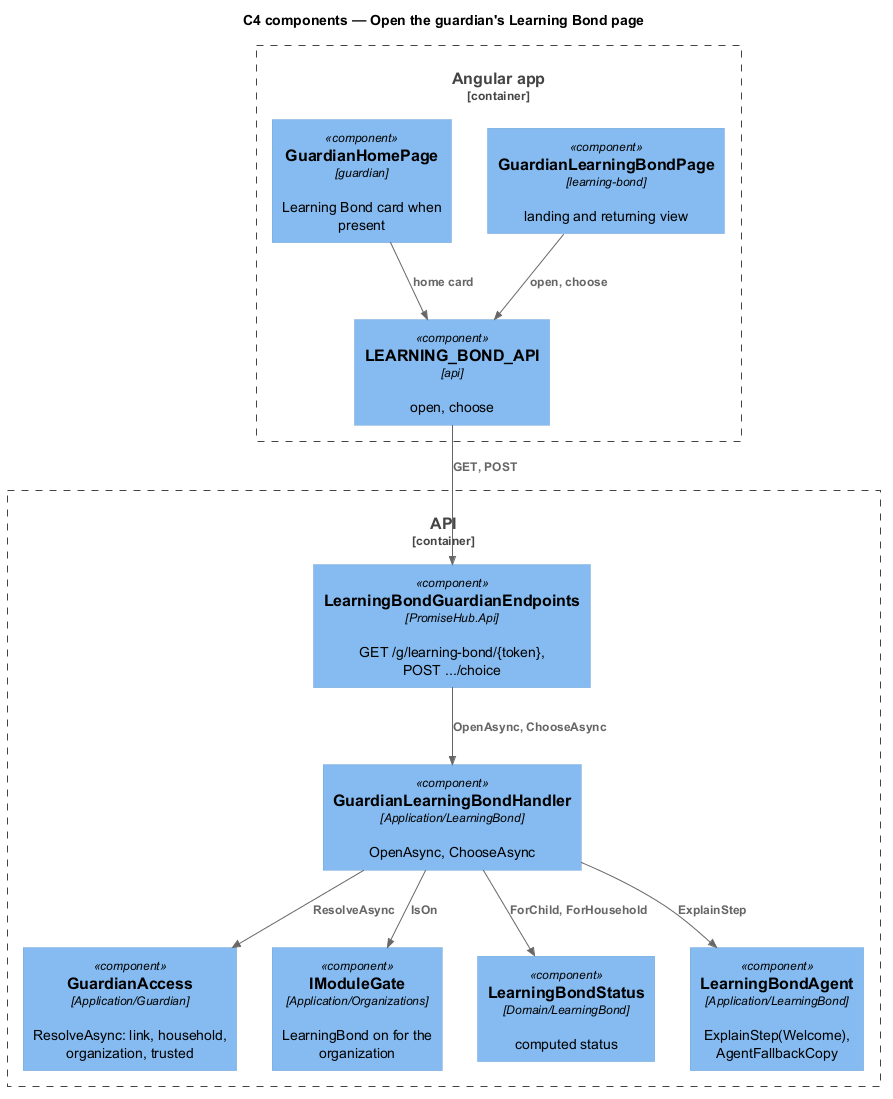

The diagram above was rendered by PlantUML. Its source (embedded in the PNG):
@startuml
!include <C4/C4_Component>
title C4 components — Open the guardian's Learning Bond page
Container_Boundary(web, "Angular app") {
  Component(page, "GuardianLearningBondPage", "learning-bond", "landing and returning view")
  Component(home, "GuardianHomePage", "guardian", "Learning Bond card when present")
  Component(client, "LEARNING_BOND_API", "api", "open, choose")
}
Container_Boundary(api, "API") {
  Component(ep, "LearningBondGuardianEndpoints", "PromiseHub.Api", "GET /g/learning-bond/{token}, POST .../choice")
  Component(access, "GuardianAccess", "Application/Guardian", "ResolveAsync: link, household, organization, trusted")
  Component(gate, "IModuleGate", "Application/Organizations", "LearningBond on for the organization")
  Component(h, "GuardianLearningBondHandler", "Application/LearningBond", "OpenAsync, ChooseAsync")
  Component(status, "LearningBondStatus", "Domain/LearningBond", "computed status")
  Component(agent, "LearningBondAgent", "Application/LearningBond", "ExplainStep(Welcome), AgentFallbackCopy")
}
Rel(page, client, "open, choose")
Rel(home, client, "home card")
Rel(client, ep, "GET, POST")
Rel(ep, h, "OpenAsync, ChooseAsync")
Rel(h, access, "ResolveAsync")
Rel(h, gate, "IsOn")
Rel(h, status, "ForChild, ForHousehold")
Rel(h, agent, "ExplainStep")
@enduml